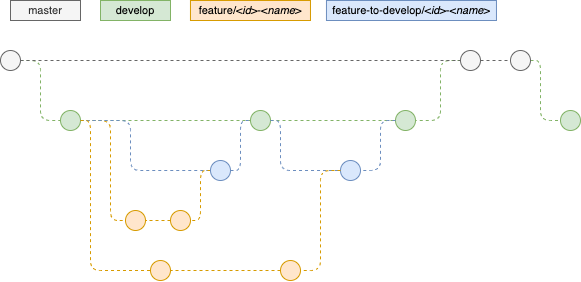

The diagram above was exported from draw.io. Its source (the exported page's mxGraphModel, read from the mxfile embedded in the PNG):
<mxGraphModel dx="836" dy="552" grid="1" gridSize="10" guides="1" tooltips="1" connect="1" arrows="1" fold="1" page="1" pageScale="1" pageWidth="850" pageHeight="1100" math="0" shadow="0">
  <root>
    <mxCell id="0" />
    <mxCell id="1" parent="0" />
    <mxCell id="22" style="edgeStyle=orthogonalEdgeStyle;rounded=1;orthogonalLoop=1;jettySize=auto;html=1;dashed=1;endArrow=none;endFill=0;fillColor=#d5e8d4;strokeColor=#82b366;exitX=1;exitY=0.5;exitDx=0;exitDy=0;" parent="1" source="4" target="21" edge="1">
      <mxGeometry relative="1" as="geometry">
        <Array as="points">
          <mxPoint x="70" y="100" />
          <mxPoint x="70" y="160" />
        </Array>
      </mxGeometry>
    </mxCell>
    <mxCell id="4" value="" style="ellipse;whiteSpace=wrap;html=1;aspect=fixed;fillColor=#f5f5f5;strokeColor=#666666;fontStyle=1;labelPosition=center;verticalLabelPosition=top;align=center;verticalAlign=bottom;fontColor=#333333;" parent="1" vertex="1">
      <mxGeometry x="30" y="90" width="20" height="20" as="geometry" />
    </mxCell>
    <mxCell id="7" value="master" style="text;html=1;strokeColor=#666666;fillColor=#f5f5f5;align=center;verticalAlign=middle;whiteSpace=wrap;rounded=0;fontSize=11;fontColor=#333333;" parent="1" vertex="1">
      <mxGeometry x="40" y="40" width="70" height="20" as="geometry" />
    </mxCell>
    <mxCell id="93" style="edgeStyle=orthogonalEdgeStyle;rounded=1;orthogonalLoop=1;jettySize=auto;html=1;dashed=1;endArrow=none;endFill=0;fontSize=12;fontColor=#FFB570;fillColor=#d5e8d4;strokeColor=#82b366;entryX=0;entryY=0.5;entryDx=0;entryDy=0;exitX=1;exitY=0.5;exitDx=0;exitDy=0;" parent="1" source="12" target="78" edge="1">
      <mxGeometry relative="1" as="geometry">
        <Array as="points">
          <mxPoint x="570" y="100" />
          <mxPoint x="570" y="160" />
        </Array>
      </mxGeometry>
    </mxCell>
    <mxCell id="12" value="" style="ellipse;whiteSpace=wrap;html=1;aspect=fixed;fillColor=#f5f5f5;strokeColor=#666666;fontStyle=1;labelPosition=center;verticalLabelPosition=top;align=center;verticalAlign=bottom;fontColor=#333333;" parent="1" vertex="1">
      <mxGeometry x="540" y="90" width="20" height="20" as="geometry" />
    </mxCell>
    <mxCell id="13" value="" style="endArrow=none;dashed=1;html=1;fillColor=#f5f5f5;strokeColor=#666666;" parent="1" source="6" target="12" edge="1">
      <mxGeometry width="50" height="50" relative="1" as="geometry">
        <mxPoint x="-50" y="100" as="sourcePoint" />
        <mxPoint x="600" y="100" as="targetPoint" />
      </mxGeometry>
    </mxCell>
    <mxCell id="172" style="edgeStyle=orthogonalEdgeStyle;rounded=1;orthogonalLoop=1;jettySize=auto;html=1;dashed=1;endArrow=none;endFill=0;fontSize=12;fontColor=#FFB570;fillColor=#ffe6cc;strokeColor=#d79b00;" parent="1" source="21" target="63" edge="1">
      <mxGeometry relative="1" as="geometry">
        <Array as="points">
          <mxPoint x="140" y="160" />
          <mxPoint x="140" y="260" />
        </Array>
      </mxGeometry>
    </mxCell>
    <mxCell id="21" value="" style="ellipse;whiteSpace=wrap;html=1;aspect=fixed;fillColor=#d5e8d4;strokeColor=#82b366;" parent="1" vertex="1">
      <mxGeometry x="90" y="150" width="20" height="20" as="geometry" />
    </mxCell>
    <mxCell id="24" value="develop" style="text;html=1;strokeColor=#82b366;fillColor=#d5e8d4;align=center;verticalAlign=middle;whiteSpace=wrap;rounded=0;fontSize=11;" parent="1" vertex="1">
      <mxGeometry x="130" y="40" width="70" height="20" as="geometry" />
    </mxCell>
    <mxCell id="26" style="edgeStyle=orthogonalEdgeStyle;rounded=1;orthogonalLoop=1;jettySize=auto;html=1;dashed=1;endArrow=none;endFill=0;fillColor=#d5e8d4;strokeColor=#82b366;entryX=0;entryY=0.5;entryDx=0;entryDy=0;" parent="1" source="21" target="27" edge="1">
      <mxGeometry relative="1" as="geometry">
        <mxPoint x="176.97000000000003" y="160" as="targetPoint" />
        <mxPoint x="120" y="210" as="sourcePoint" />
      </mxGeometry>
    </mxCell>
    <mxCell id="27" value="" style="ellipse;whiteSpace=wrap;html=1;aspect=fixed;fillColor=#d5e8d4;strokeColor=#82b366;" parent="1" vertex="1">
      <mxGeometry x="280" y="150" width="20" height="20" as="geometry" />
    </mxCell>
    <mxCell id="30" style="edgeStyle=orthogonalEdgeStyle;rounded=1;orthogonalLoop=1;jettySize=auto;html=1;dashed=1;endArrow=none;endFill=0;fillColor=#d5e8d4;strokeColor=#82b366;entryX=0;entryY=0.5;entryDx=0;entryDy=0;" parent="1" source="27" target="92" edge="1">
      <mxGeometry relative="1" as="geometry">
        <mxPoint x="399.97" y="160" as="targetPoint" />
        <mxPoint x="380" y="210" as="sourcePoint" />
      </mxGeometry>
    </mxCell>
    <mxCell id="177" style="edgeStyle=orthogonalEdgeStyle;rounded=1;orthogonalLoop=1;jettySize=auto;html=1;entryX=1;entryY=0.5;entryDx=0;entryDy=0;dashed=1;fillColor=#d5e8d4;strokeColor=#82b366;endArrow=none;endFill=0;exitX=0;exitY=0.5;exitDx=0;exitDy=0;" parent="1" source="6" target="92" edge="1">
      <mxGeometry relative="1" as="geometry">
        <Array as="points">
          <mxPoint x="470" y="100" />
          <mxPoint x="470" y="160" />
        </Array>
      </mxGeometry>
    </mxCell>
    <mxCell id="6" value="" style="ellipse;whiteSpace=wrap;html=1;aspect=fixed;fillColor=#f5f5f5;strokeColor=#666666;fontStyle=1;labelPosition=center;verticalLabelPosition=top;align=center;verticalAlign=bottom;fontColor=#333333;" parent="1" vertex="1">
      <mxGeometry x="490" y="90" width="20" height="20" as="geometry" />
    </mxCell>
    <mxCell id="35" value="" style="endArrow=none;dashed=1;html=1;fillColor=#f5f5f5;strokeColor=#666666;" parent="1" source="4" target="6" edge="1">
      <mxGeometry width="50" height="50" relative="1" as="geometry">
        <mxPoint x="59.9999999999917" y="100" as="sourcePoint" />
        <mxPoint x="700" y="100" as="targetPoint" />
        <Array as="points" />
      </mxGeometry>
    </mxCell>
    <mxCell id="52" value="" style="ellipse;whiteSpace=wrap;html=1;aspect=fixed;fontSize=10;fillColor=#ffe6cc;strokeColor=#d79b00;" parent="1" vertex="1">
      <mxGeometry x="200.00000000000003" y="250" width="20" height="20" as="geometry" />
    </mxCell>
    <mxCell id="63" value="" style="ellipse;whiteSpace=wrap;html=1;aspect=fixed;fontSize=10;fillColor=#ffe6cc;strokeColor=#d79b00;" parent="1" vertex="1">
      <mxGeometry x="155" y="250" width="20" height="20" as="geometry" />
    </mxCell>
    <mxCell id="85" value="feature-to-develop/&amp;lt;&lt;i&gt;id&lt;/i&gt;&amp;gt;-&amp;lt;&lt;i&gt;name&lt;/i&gt;&amp;gt;" style="text;html=1;strokeColor=#6c8ebf;fillColor=#dae8fc;align=center;verticalAlign=middle;whiteSpace=wrap;rounded=0;fontSize=11;" parent="1" vertex="1">
      <mxGeometry x="355.97" y="40" width="170" height="20" as="geometry" />
    </mxCell>
    <mxCell id="92" value="" style="ellipse;whiteSpace=wrap;html=1;aspect=fixed;fontSize=10;fillColor=#d5e8d4;strokeColor=#82b366;" parent="1" vertex="1">
      <mxGeometry x="425" y="150" width="20" height="20" as="geometry" />
    </mxCell>
    <mxCell id="78" value="" style="ellipse;whiteSpace=wrap;html=1;aspect=fixed;fontSize=12;fillColor=#d5e8d4;strokeColor=#82b366;" parent="1" vertex="1">
      <mxGeometry x="590" y="150" width="20" height="20" as="geometry" />
    </mxCell>
    <mxCell id="54CpiPdGhfxsOPAeT1by-184" value="feature/&amp;lt;&lt;i&gt;id&lt;/i&gt;&amp;gt;-&amp;lt;&lt;i&gt;name&lt;/i&gt;&amp;gt;" style="text;html=1;strokeColor=#d79b00;fillColor=#ffe6cc;align=center;verticalAlign=middle;whiteSpace=wrap;rounded=0;fontSize=11;" vertex="1" parent="1">
      <mxGeometry x="219.97000000000003" y="40" width="120" height="20" as="geometry" />
    </mxCell>
    <mxCell id="54CpiPdGhfxsOPAeT1by-186" style="edgeStyle=orthogonalEdgeStyle;rounded=1;orthogonalLoop=1;jettySize=auto;html=1;dashed=1;endArrow=none;endFill=0;fontSize=12;fontColor=#FFB570;fillColor=#ffe6cc;strokeColor=#d79b00;exitX=0;exitY=0.5;exitDx=0;exitDy=0;entryX=1;entryY=0.5;entryDx=0;entryDy=0;" edge="1" parent="1" source="52" target="63">
      <mxGeometry relative="1" as="geometry">
        <Array as="points" />
        <mxPoint x="109.99999999999989" y="170.0000000000001" as="sourcePoint" />
        <mxPoint x="170" y="260" as="targetPoint" />
      </mxGeometry>
    </mxCell>
    <mxCell id="54CpiPdGhfxsOPAeT1by-194" style="edgeStyle=orthogonalEdgeStyle;rounded=1;orthogonalLoop=1;jettySize=auto;html=1;dashed=1;endArrow=none;endFill=0;fontSize=12;fontColor=#FFB570;fillColor=#dae8fc;strokeColor=#6c8ebf;entryX=0;entryY=0.5;entryDx=0;entryDy=0;exitX=1;exitY=0.5;exitDx=0;exitDy=0;" edge="1" parent="1" source="21" target="54CpiPdGhfxsOPAeT1by-196">
      <mxGeometry relative="1" as="geometry">
        <Array as="points">
          <mxPoint x="160" y="160" />
          <mxPoint x="160" y="210" />
        </Array>
        <mxPoint x="100.00000000000011" y="170" as="sourcePoint" />
        <mxPoint x="220" y="220" as="targetPoint" />
      </mxGeometry>
    </mxCell>
    <mxCell id="54CpiPdGhfxsOPAeT1by-195" style="edgeStyle=orthogonalEdgeStyle;rounded=1;orthogonalLoop=1;jettySize=auto;html=1;dashed=1;endArrow=none;endFill=0;fontSize=12;fontColor=#FFB570;fillColor=#ffe6cc;strokeColor=#d79b00;exitX=0;exitY=0.5;exitDx=0;exitDy=0;entryX=1;entryY=0.5;entryDx=0;entryDy=0;startArrow=none;" edge="1" parent="1" source="54CpiPdGhfxsOPAeT1by-196" target="52">
      <mxGeometry relative="1" as="geometry">
        <Array as="points">
          <mxPoint x="230" y="210" />
          <mxPoint x="230" y="260" />
        </Array>
        <mxPoint x="262.92893218813447" y="217.07106781186565" as="sourcePoint" />
        <mxPoint x="233.03" y="269.88999999999993" as="targetPoint" />
      </mxGeometry>
    </mxCell>
    <mxCell id="54CpiPdGhfxsOPAeT1by-197" style="edgeStyle=orthogonalEdgeStyle;rounded=1;orthogonalLoop=1;jettySize=auto;html=1;dashed=1;endArrow=none;endFill=0;fontSize=12;fontColor=#FFB570;fillColor=#dae8fc;strokeColor=#6c8ebf;entryX=0;entryY=0.5;entryDx=0;entryDy=0;exitX=1;exitY=0.5;exitDx=0;exitDy=0;" edge="1" parent="1" source="54CpiPdGhfxsOPAeT1by-196" target="27">
      <mxGeometry relative="1" as="geometry">
        <Array as="points">
          <mxPoint x="270" y="210" />
          <mxPoint x="270" y="160" />
        </Array>
        <mxPoint x="270" y="220" as="sourcePoint" />
        <mxPoint x="400" y="200" as="targetPoint" />
      </mxGeometry>
    </mxCell>
    <mxCell id="54CpiPdGhfxsOPAeT1by-199" value="" style="ellipse;whiteSpace=wrap;html=1;aspect=fixed;fontSize=10;fillColor=#ffe6cc;strokeColor=#d79b00;" vertex="1" parent="1">
      <mxGeometry x="310" y="300" width="20" height="20" as="geometry" />
    </mxCell>
    <mxCell id="54CpiPdGhfxsOPAeT1by-200" value="" style="ellipse;whiteSpace=wrap;html=1;aspect=fixed;fontSize=10;fillColor=#ffe6cc;strokeColor=#d79b00;" vertex="1" parent="1">
      <mxGeometry x="180" y="300" width="20" height="20" as="geometry" />
    </mxCell>
    <mxCell id="54CpiPdGhfxsOPAeT1by-201" style="edgeStyle=orthogonalEdgeStyle;rounded=1;orthogonalLoop=1;jettySize=auto;html=1;dashed=1;endArrow=none;endFill=0;fontSize=12;fontColor=#FFB570;fillColor=#ffe6cc;strokeColor=#d79b00;entryX=0;entryY=0.5;entryDx=0;entryDy=0;" edge="1" parent="1" target="54CpiPdGhfxsOPAeT1by-200">
      <mxGeometry relative="1" as="geometry">
        <Array as="points">
          <mxPoint x="120" y="160" />
          <mxPoint x="120" y="310" />
        </Array>
        <mxPoint x="110" y="160" as="sourcePoint" />
        <mxPoint x="160.00004591378774" y="290.030303030303" as="targetPoint" />
      </mxGeometry>
    </mxCell>
    <mxCell id="54CpiPdGhfxsOPAeT1by-196" value="" style="ellipse;whiteSpace=wrap;html=1;aspect=fixed;fontSize=10;fillColor=#dae8fc;strokeColor=#6c8ebf;" vertex="1" parent="1">
      <mxGeometry x="240" y="200" width="20" height="20" as="geometry" />
    </mxCell>
    <mxCell id="54CpiPdGhfxsOPAeT1by-203" style="edgeStyle=orthogonalEdgeStyle;rounded=1;orthogonalLoop=1;jettySize=auto;html=1;dashed=1;endArrow=none;endFill=0;fontSize=12;fontColor=#FFB570;fillColor=#ffe6cc;strokeColor=#d79b00;exitX=0;exitY=0.5;exitDx=0;exitDy=0;entryX=1;entryY=0.5;entryDx=0;entryDy=0;" edge="1" parent="1" source="54CpiPdGhfxsOPAeT1by-199" target="54CpiPdGhfxsOPAeT1by-200">
      <mxGeometry relative="1" as="geometry">
        <Array as="points" />
        <mxPoint x="220" y="260" as="sourcePoint" />
        <mxPoint x="180" y="260" as="targetPoint" />
      </mxGeometry>
    </mxCell>
    <mxCell id="54CpiPdGhfxsOPAeT1by-204" style="edgeStyle=orthogonalEdgeStyle;rounded=1;orthogonalLoop=1;jettySize=auto;html=1;dashed=1;endArrow=none;endFill=0;fontSize=12;fontColor=#FFB570;fillColor=#dae8fc;strokeColor=#6c8ebf;entryX=0;entryY=0.5;entryDx=0;entryDy=0;exitX=1;exitY=0.5;exitDx=0;exitDy=0;" edge="1" parent="1" source="27" target="54CpiPdGhfxsOPAeT1by-205">
      <mxGeometry relative="1" as="geometry">
        <Array as="points">
          <mxPoint x="310" y="160" />
          <mxPoint x="310" y="210" />
        </Array>
        <mxPoint x="330" y="160" as="sourcePoint" />
        <mxPoint x="469.9999999999999" y="210" as="targetPoint" />
      </mxGeometry>
    </mxCell>
    <mxCell id="54CpiPdGhfxsOPAeT1by-205" value="" style="ellipse;whiteSpace=wrap;html=1;aspect=fixed;fontSize=10;fillColor=#dae8fc;strokeColor=#6c8ebf;" vertex="1" parent="1">
      <mxGeometry x="370" y="200" width="20" height="20" as="geometry" />
    </mxCell>
    <mxCell id="54CpiPdGhfxsOPAeT1by-206" style="edgeStyle=orthogonalEdgeStyle;rounded=1;orthogonalLoop=1;jettySize=auto;html=1;dashed=1;endArrow=none;endFill=0;fontSize=12;fontColor=#FFB570;fillColor=#ffe6cc;strokeColor=#d79b00;exitX=0;exitY=0.5;exitDx=0;exitDy=0;entryX=1;entryY=0.5;entryDx=0;entryDy=0;" edge="1" parent="1" source="54CpiPdGhfxsOPAeT1by-205" target="54CpiPdGhfxsOPAeT1by-199">
      <mxGeometry relative="1" as="geometry">
        <Array as="points">
          <mxPoint x="350" y="210" />
          <mxPoint x="350" y="310" />
        </Array>
        <mxPoint x="330.00000000000887" y="320" as="sourcePoint" />
        <mxPoint x="210" y="320" as="targetPoint" />
      </mxGeometry>
    </mxCell>
    <mxCell id="54CpiPdGhfxsOPAeT1by-207" style="edgeStyle=orthogonalEdgeStyle;rounded=1;orthogonalLoop=1;jettySize=auto;html=1;dashed=1;endArrow=none;endFill=0;fontSize=12;fontColor=#FFB570;fillColor=#dae8fc;strokeColor=#6c8ebf;exitX=0;exitY=0.5;exitDx=0;exitDy=0;entryX=1;entryY=0.5;entryDx=0;entryDy=0;" edge="1" parent="1" source="92" target="54CpiPdGhfxsOPAeT1by-205">
      <mxGeometry relative="1" as="geometry">
        <Array as="points">
          <mxPoint x="410" y="160" />
          <mxPoint x="410" y="210" />
        </Array>
        <mxPoint x="545" y="230" as="sourcePoint" />
        <mxPoint x="479.9999999999909" y="330" as="targetPoint" />
      </mxGeometry>
    </mxCell>
  </root>
</mxGraphModel>